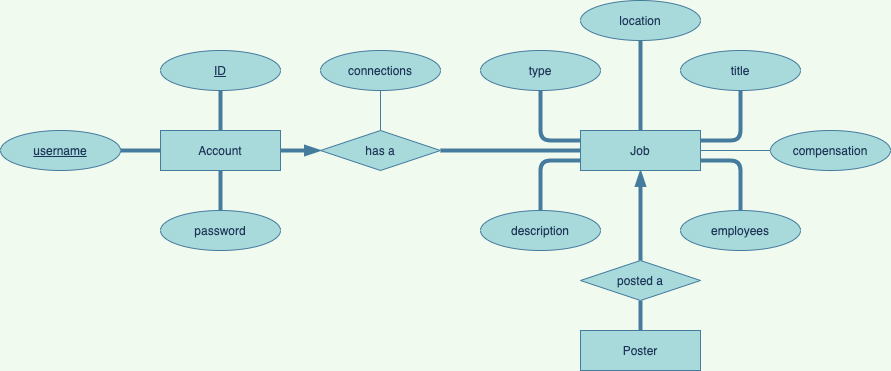

The diagram above was exported from draw.io. Its source (the exported page's mxGraphModel, read from the mxfile embedded in the PNG):
<mxGraphModel dx="1016" dy="795" grid="1" gridSize="10" guides="1" tooltips="1" connect="1" arrows="1" fold="1" page="1" pageScale="1" pageWidth="850" pageHeight="1100" background="#F1FAEE" math="0" shadow="0">
  <root>
    <mxCell id="0" />
    <mxCell id="1" parent="0" />
    <mxCell id="4" value="" style="edgeStyle=orthogonalEdgeStyle;rounded=1;orthogonalLoop=1;jettySize=auto;html=1;endArrow=none;endFill=0;strokeWidth=4;strokeColor=#457B9D;fontColor=#1D3557;labelBackgroundColor=#F1FAEE;" parent="1" source="2" target="3" edge="1">
      <mxGeometry relative="1" as="geometry" />
    </mxCell>
    <mxCell id="2" value="&lt;u&gt;username&lt;/u&gt;" style="ellipse;whiteSpace=wrap;html=1;fillColor=#A8DADC;strokeColor=#457B9D;fontColor=#1D3557;" parent="1" vertex="1">
      <mxGeometry x="40" y="280" width="120" height="40" as="geometry" />
    </mxCell>
    <mxCell id="8" value="" style="edgeStyle=orthogonalEdgeStyle;rounded=1;orthogonalLoop=1;jettySize=auto;html=1;endArrow=none;endFill=0;strokeWidth=4;strokeColor=#457B9D;fontColor=#1D3557;labelBackgroundColor=#F1FAEE;" parent="1" source="3" target="7" edge="1">
      <mxGeometry relative="1" as="geometry" />
    </mxCell>
    <mxCell id="10" value="" style="edgeStyle=orthogonalEdgeStyle;rounded=1;orthogonalLoop=1;jettySize=auto;html=1;endArrow=none;endFill=0;strokeWidth=4;strokeColor=#457B9D;fontColor=#1D3557;labelBackgroundColor=#F1FAEE;" parent="1" source="3" target="9" edge="1">
      <mxGeometry relative="1" as="geometry" />
    </mxCell>
    <mxCell id="12" value="" style="edgeStyle=orthogonalEdgeStyle;rounded=1;orthogonalLoop=1;jettySize=auto;html=1;endArrow=blockThin;endFill=1;strokeWidth=4;strokeColor=#457B9D;fontColor=#1D3557;labelBackgroundColor=#F1FAEE;" parent="1" source="3" target="11" edge="1">
      <mxGeometry relative="1" as="geometry" />
    </mxCell>
    <mxCell id="3" value="Account" style="whiteSpace=wrap;html=1;fillColor=#A8DADC;strokeColor=#457B9D;fontColor=#1D3557;" parent="1" vertex="1">
      <mxGeometry x="200" y="280" width="120" height="40" as="geometry" />
    </mxCell>
    <mxCell id="7" value="&lt;u&gt;ID&lt;/u&gt;" style="ellipse;whiteSpace=wrap;html=1;fillColor=#A8DADC;strokeColor=#457B9D;fontColor=#1D3557;" parent="1" vertex="1">
      <mxGeometry x="200" y="200" width="120" height="40" as="geometry" />
    </mxCell>
    <mxCell id="9" value="password" style="ellipse;whiteSpace=wrap;html=1;fillColor=#A8DADC;strokeColor=#457B9D;fontColor=#1D3557;" parent="1" vertex="1">
      <mxGeometry x="200" y="360" width="120" height="40" as="geometry" />
    </mxCell>
    <mxCell id="14" value="" style="edgeStyle=orthogonalEdgeStyle;rounded=1;orthogonalLoop=1;jettySize=auto;html=1;endArrow=none;endFill=0;strokeColor=#457B9D;fontColor=#1D3557;labelBackgroundColor=#F1FAEE;" parent="1" source="11" target="13" edge="1">
      <mxGeometry relative="1" as="geometry" />
    </mxCell>
    <mxCell id="16" value="" style="edgeStyle=orthogonalEdgeStyle;rounded=1;orthogonalLoop=1;jettySize=auto;html=1;endArrow=none;endFill=0;strokeWidth=4;strokeColor=#457B9D;fontColor=#1D3557;labelBackgroundColor=#F1FAEE;" parent="1" source="11" target="15" edge="1">
      <mxGeometry relative="1" as="geometry" />
    </mxCell>
    <mxCell id="11" value="has a" style="rhombus;whiteSpace=wrap;html=1;fillColor=#A8DADC;strokeColor=#457B9D;fontColor=#1D3557;" parent="1" vertex="1">
      <mxGeometry x="360" y="280" width="120" height="40" as="geometry" />
    </mxCell>
    <mxCell id="13" value="connections" style="ellipse;whiteSpace=wrap;html=1;fillColor=#A8DADC;strokeColor=#457B9D;fontColor=#1D3557;" parent="1" vertex="1">
      <mxGeometry x="360" y="200" width="120" height="40" as="geometry" />
    </mxCell>
    <mxCell id="24" style="edgeStyle=orthogonalEdgeStyle;orthogonalLoop=1;jettySize=auto;html=1;exitX=1;exitY=0.25;exitDx=0;exitDy=0;entryX=0.5;entryY=1;entryDx=0;entryDy=0;endArrow=none;endFill=0;rounded=1;strokeWidth=4;strokeColor=#457B9D;fontColor=#1D3557;labelBackgroundColor=#F1FAEE;" parent="1" source="15" target="19" edge="1">
      <mxGeometry relative="1" as="geometry" />
    </mxCell>
    <mxCell id="39" value="" style="edgeStyle=orthogonalEdgeStyle;orthogonalLoop=1;jettySize=auto;html=1;endArrow=none;endFill=0;rounded=1;strokeColor=#457B9D;fontColor=#1D3557;labelBackgroundColor=#F1FAEE;" parent="1" source="15" target="37" edge="1">
      <mxGeometry relative="1" as="geometry" />
    </mxCell>
    <mxCell id="42" style="edgeStyle=orthogonalEdgeStyle;orthogonalLoop=1;jettySize=auto;html=1;exitX=1;exitY=0.75;exitDx=0;exitDy=0;entryX=0.5;entryY=0;entryDx=0;entryDy=0;endArrow=none;endFill=0;rounded=1;strokeWidth=4;strokeColor=#457B9D;fontColor=#1D3557;labelBackgroundColor=#F1FAEE;" parent="1" source="15" target="29" edge="1">
      <mxGeometry relative="1" as="geometry" />
    </mxCell>
    <mxCell id="46" style="edgeStyle=orthogonalEdgeStyle;orthogonalLoop=1;jettySize=auto;html=1;exitX=0;exitY=0.25;exitDx=0;exitDy=0;entryX=0.5;entryY=1;entryDx=0;entryDy=0;endArrow=none;endFill=0;rounded=1;strokeWidth=4;strokeColor=#457B9D;fontColor=#1D3557;labelBackgroundColor=#F1FAEE;" parent="1" source="15" target="17" edge="1">
      <mxGeometry relative="1" as="geometry" />
    </mxCell>
    <mxCell id="47" style="edgeStyle=orthogonalEdgeStyle;orthogonalLoop=1;jettySize=auto;html=1;exitX=0;exitY=0.75;exitDx=0;exitDy=0;entryX=0.5;entryY=0;entryDx=0;entryDy=0;endArrow=none;endFill=0;rounded=1;strokeWidth=4;strokeColor=#457B9D;fontColor=#1D3557;labelBackgroundColor=#F1FAEE;" parent="1" source="15" target="27" edge="1">
      <mxGeometry relative="1" as="geometry" />
    </mxCell>
    <mxCell id="49" style="edgeStyle=orthogonalEdgeStyle;orthogonalLoop=1;jettySize=auto;html=1;exitX=0.75;exitY=0;exitDx=0;exitDy=0;entryX=0.5;entryY=1;entryDx=0;entryDy=0;endArrow=none;endFill=0;rounded=1;strokeWidth=4;strokeColor=#457B9D;fontColor=#1D3557;labelBackgroundColor=#F1FAEE;" parent="1" target="18" edge="1">
      <mxGeometry relative="1" as="geometry">
        <mxPoint x="680" y="280" as="sourcePoint" />
      </mxGeometry>
    </mxCell>
    <mxCell id="53" value="" style="edgeStyle=orthogonalEdgeStyle;orthogonalLoop=1;jettySize=auto;html=1;endArrow=blockThin;endFill=1;rounded=1;strokeWidth=4;strokeColor=#457B9D;fontColor=#1D3557;labelBackgroundColor=#F1FAEE;" parent="1" source="52" target="15" edge="1">
      <mxGeometry relative="1" as="geometry" />
    </mxCell>
    <mxCell id="15" value="Job" style="whiteSpace=wrap;html=1;fillColor=#A8DADC;strokeColor=#457B9D;fontColor=#1D3557;" parent="1" vertex="1">
      <mxGeometry x="620" y="280" width="120" height="40" as="geometry" />
    </mxCell>
    <mxCell id="17" value="type" style="ellipse;whiteSpace=wrap;html=1;fillColor=#A8DADC;strokeColor=#457B9D;fontColor=#1D3557;" parent="1" vertex="1">
      <mxGeometry x="520" y="200" width="120" height="40" as="geometry" />
    </mxCell>
    <mxCell id="18" value="location" style="ellipse;whiteSpace=wrap;html=1;fillColor=#A8DADC;strokeColor=#457B9D;fontColor=#1D3557;" parent="1" vertex="1">
      <mxGeometry x="620" y="150" width="120" height="40" as="geometry" />
    </mxCell>
    <mxCell id="19" value="title" style="ellipse;whiteSpace=wrap;html=1;fillColor=#A8DADC;strokeColor=#457B9D;fontColor=#1D3557;" parent="1" vertex="1">
      <mxGeometry x="720" y="200" width="120" height="40" as="geometry" />
    </mxCell>
    <mxCell id="27" value="description" style="ellipse;whiteSpace=wrap;html=1;fillColor=#A8DADC;strokeColor=#457B9D;fontColor=#1D3557;" parent="1" vertex="1">
      <mxGeometry x="520" y="360" width="120" height="40" as="geometry" />
    </mxCell>
    <mxCell id="29" value="employees" style="ellipse;whiteSpace=wrap;html=1;fillColor=#A8DADC;strokeColor=#457B9D;fontColor=#1D3557;" parent="1" vertex="1">
      <mxGeometry x="720" y="360" width="120" height="40" as="geometry" />
    </mxCell>
    <mxCell id="37" value="compensation" style="ellipse;whiteSpace=wrap;html=1;fillColor=#A8DADC;strokeColor=#457B9D;fontColor=#1D3557;" parent="1" vertex="1">
      <mxGeometry x="810" y="280" width="120" height="40" as="geometry" />
    </mxCell>
    <mxCell id="55" value="" style="edgeStyle=orthogonalEdgeStyle;orthogonalLoop=1;jettySize=auto;html=1;endArrow=none;endFill=0;rounded=1;strokeWidth=4;strokeColor=#457B9D;fontColor=#1D3557;labelBackgroundColor=#F1FAEE;" parent="1" source="52" target="54" edge="1">
      <mxGeometry relative="1" as="geometry" />
    </mxCell>
    <mxCell id="52" value="posted a" style="rhombus;whiteSpace=wrap;html=1;fillColor=#A8DADC;strokeColor=#457B9D;fontColor=#1D3557;" parent="1" vertex="1">
      <mxGeometry x="620" y="410" width="120" height="40" as="geometry" />
    </mxCell>
    <mxCell id="54" value="Poster" style="whiteSpace=wrap;html=1;fillColor=#A8DADC;strokeColor=#457B9D;fontColor=#1D3557;" parent="1" vertex="1">
      <mxGeometry x="620" y="480" width="120" height="40" as="geometry" />
    </mxCell>
  </root>
</mxGraphModel>